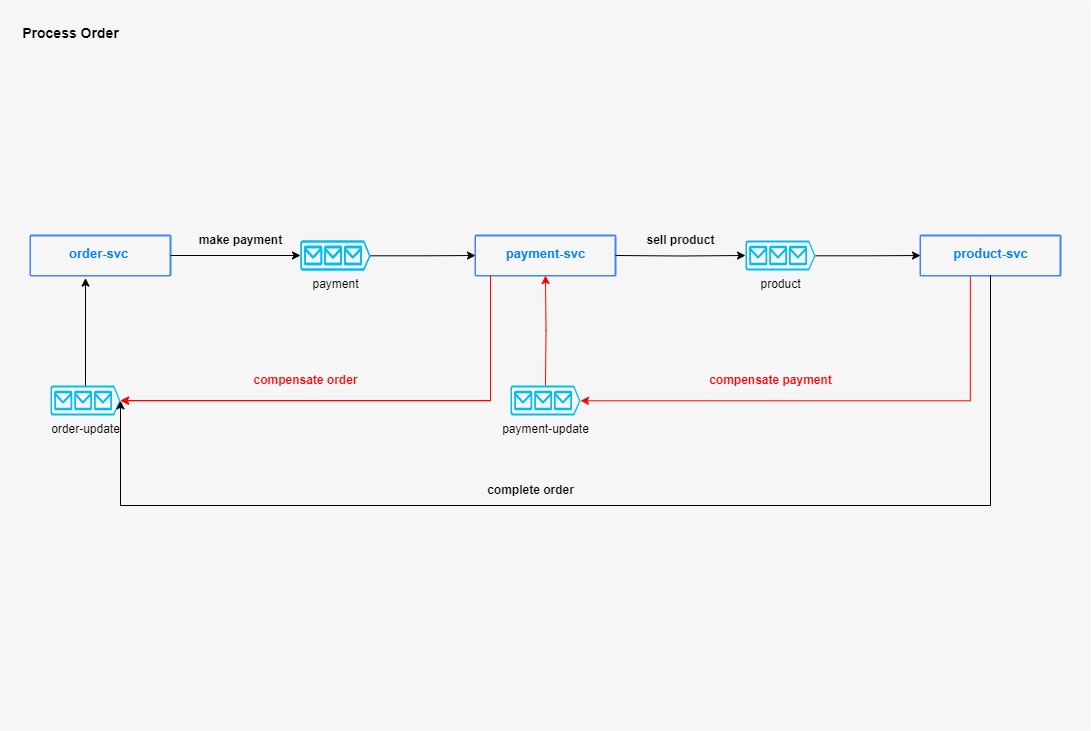

The diagram above was exported from draw.io. Its source (the exported page's mxGraphModel, read from the mxfile embedded in the PNG):
<mxGraphModel dx="2954" dy="1067" grid="1" gridSize="10" guides="1" tooltips="1" connect="1" arrows="1" fold="1" page="1" pageScale="1" pageWidth="1169" pageHeight="827" background="none" math="0" shadow="0">
  <root>
    <mxCell id="0" />
    <mxCell id="1" parent="0" />
    <mxCell id="14" value="" style="fillColor=#F6F6F6;strokeColor=none;shadow=0;gradientColor=none;fontSize=14;align=left;spacing=10;fontColor=#717171;9E9E9E;verticalAlign=top;spacingTop=-4;fontStyle=0;spacingLeft=40;html=1;" parent="1" vertex="1">
      <mxGeometry x="120" y="40" width="1090" height="730" as="geometry" />
    </mxCell>
    <mxCell id="ntsdVXRBKPIUhT7EjkVt-738" value="&lt;font color=&quot;#007fff&quot;&gt;&lt;span style=&quot;font-size: 13px;&quot;&gt;&lt;b&gt;order-svc&lt;span style=&quot;white-space: pre;&quot;&gt; &lt;/span&gt;&lt;/b&gt;&lt;/span&gt;&lt;/font&gt;" style="rounded=1;absoluteArcSize=1;arcSize=2;html=1;strokeColor=#4284F3;gradientColor=none;shadow=0;fontSize=12;fontColor=#9E9E9E;align=center;verticalAlign=top;spacing=10;spacingTop=-4;fillColor=none;strokeWidth=2;" parent="14" vertex="1">
      <mxGeometry x="30" y="235" width="140" height="40" as="geometry" />
    </mxCell>
    <mxCell id="oemSeby-IIEr8AhxXEn--809" value="&lt;font color=&quot;#007fff&quot;&gt;&lt;span style=&quot;font-size: 13px;&quot;&gt;&lt;b&gt;payment-svc&lt;/b&gt;&lt;/span&gt;&lt;/font&gt;" style="rounded=1;absoluteArcSize=1;arcSize=2;html=1;strokeColor=#4284F3;gradientColor=none;shadow=0;fontSize=12;fontColor=#9E9E9E;align=center;verticalAlign=top;spacing=10;spacingTop=-4;fillColor=none;strokeWidth=2;" parent="14" vertex="1">
      <mxGeometry x="475" y="235" width="140" height="40" as="geometry" />
    </mxCell>
    <mxCell id="oemSeby-IIEr8AhxXEn--810" value="&lt;font color=&quot;#007fff&quot;&gt;&lt;span style=&quot;font-size: 13px;&quot;&gt;&lt;b&gt;product-svc&lt;/b&gt;&lt;/span&gt;&lt;/font&gt;" style="rounded=1;absoluteArcSize=1;arcSize=2;html=1;strokeColor=#4284F3;gradientColor=none;shadow=0;fontSize=12;fontColor=#9E9E9E;align=center;verticalAlign=top;spacing=10;spacingTop=-4;fillColor=none;strokeWidth=2;" parent="14" vertex="1">
      <mxGeometry x="920" y="235" width="140" height="40" as="geometry" />
    </mxCell>
    <mxCell id="oemSeby-IIEr8AhxXEn--822" value="" style="edgeStyle=orthogonalEdgeStyle;rounded=0;orthogonalLoop=1;jettySize=auto;html=1;entryX=0;entryY=0.5;entryDx=0;entryDy=0;entryPerimeter=0;" parent="14" source="ntsdVXRBKPIUhT7EjkVt-738" target="oemSeby-IIEr8AhxXEn--811" edge="1">
      <mxGeometry relative="1" as="geometry">
        <mxPoint x="280" y="255" as="targetPoint" />
      </mxGeometry>
    </mxCell>
    <mxCell id="oemSeby-IIEr8AhxXEn--811" value="" style="verticalLabelPosition=bottom;html=1;verticalAlign=top;align=center;strokeColor=none;fillColor=#00BEF2;shape=mxgraph.azure.queue_generic;pointerEvents=1;fillStyle=solid;" parent="14" vertex="1">
      <mxGeometry x="300" y="240" width="70" height="30" as="geometry" />
    </mxCell>
    <mxCell id="oemSeby-IIEr8AhxXEn--823" value="" style="edgeStyle=orthogonalEdgeStyle;rounded=0;orthogonalLoop=1;jettySize=auto;html=1;exitX=1;exitY=0.51;exitDx=0;exitDy=0;exitPerimeter=0;entryX=0;entryY=0.5;entryDx=0;entryDy=0;" parent="14" source="oemSeby-IIEr8AhxXEn--811" target="oemSeby-IIEr8AhxXEn--809" edge="1">
      <mxGeometry relative="1" as="geometry">
        <mxPoint x="380" y="254.60000000000002" as="sourcePoint" />
        <mxPoint x="460" y="255" as="targetPoint" />
      </mxGeometry>
    </mxCell>
    <mxCell id="oemSeby-IIEr8AhxXEn--825" value="payment" style="verticalLabelPosition=bottom;html=1;verticalAlign=top;align=center;strokeColor=none;fillColor=#00BEF2;shape=mxgraph.azure.queue_generic;pointerEvents=1;fillStyle=solid;" parent="14" vertex="1">
      <mxGeometry x="300" y="240" width="70" height="30" as="geometry" />
    </mxCell>
    <mxCell id="oemSeby-IIEr8AhxXEn--826" value="" style="edgeStyle=orthogonalEdgeStyle;rounded=0;orthogonalLoop=1;jettySize=auto;html=1;entryX=0;entryY=0.5;entryDx=0;entryDy=0;exitX=1;exitY=0.51;exitDx=0;exitDy=0;exitPerimeter=0;" parent="14" source="oemSeby-IIEr8AhxXEn--828" target="oemSeby-IIEr8AhxXEn--810" edge="1">
      <mxGeometry relative="1" as="geometry">
        <mxPoint x="820" y="255" as="sourcePoint" />
        <mxPoint x="910" y="255" as="targetPoint" />
      </mxGeometry>
    </mxCell>
    <mxCell id="oemSeby-IIEr8AhxXEn--827" value="" style="edgeStyle=orthogonalEdgeStyle;rounded=0;orthogonalLoop=1;jettySize=auto;html=1;entryX=0;entryY=0.5;entryDx=0;entryDy=0;entryPerimeter=0;" parent="14" target="oemSeby-IIEr8AhxXEn--828" edge="1">
      <mxGeometry relative="1" as="geometry">
        <mxPoint x="615" y="255" as="sourcePoint" />
        <mxPoint x="725" y="255" as="targetPoint" />
      </mxGeometry>
    </mxCell>
    <mxCell id="oemSeby-IIEr8AhxXEn--828" value="product" style="verticalLabelPosition=bottom;html=1;verticalAlign=top;align=center;strokeColor=none;fillColor=#00BEF2;shape=mxgraph.azure.queue_generic;pointerEvents=1;fillStyle=solid;" parent="14" vertex="1">
      <mxGeometry x="745" y="240" width="70" height="30" as="geometry" />
    </mxCell>
    <mxCell id="oemSeby-IIEr8AhxXEn--829" value="order-update" style="verticalLabelPosition=bottom;html=1;verticalAlign=top;align=center;strokeColor=none;fillColor=#00BEF2;shape=mxgraph.azure.queue_generic;pointerEvents=1;fillStyle=solid;" parent="14" vertex="1">
      <mxGeometry x="50" y="385" width="70" height="30" as="geometry" />
    </mxCell>
    <mxCell id="oemSeby-IIEr8AhxXEn--832" value="payment-update" style="verticalLabelPosition=bottom;html=1;verticalAlign=top;align=center;strokeColor=none;fillColor=#00BEF2;shape=mxgraph.azure.queue_generic;pointerEvents=1;fillStyle=solid;" parent="14" vertex="1">
      <mxGeometry x="510" y="385" width="70" height="30" as="geometry" />
    </mxCell>
    <mxCell id="oemSeby-IIEr8AhxXEn--834" value="" style="edgeStyle=orthogonalEdgeStyle;rounded=0;orthogonalLoop=1;jettySize=auto;html=1;exitX=0.5;exitY=1;exitDx=0;exitDy=0;entryX=1;entryY=0.51;entryDx=0;entryDy=0;entryPerimeter=0;" parent="14" source="oemSeby-IIEr8AhxXEn--810" target="oemSeby-IIEr8AhxXEn--829" edge="1">
      <mxGeometry relative="1" as="geometry">
        <mxPoint x="990" y="315" as="sourcePoint" />
        <mxPoint x="670" y="400" as="targetPoint" />
        <Array as="points">
          <mxPoint x="990" y="505" />
          <mxPoint x="120" y="505" />
        </Array>
      </mxGeometry>
    </mxCell>
    <mxCell id="oemSeby-IIEr8AhxXEn--839" value="" style="edgeStyle=orthogonalEdgeStyle;rounded=0;orthogonalLoop=1;jettySize=auto;html=1;entryX=1;entryY=0.51;entryDx=0;entryDy=0;entryPerimeter=0;strokeColor=#FF0000;exitX=0.356;exitY=1.025;exitDx=0;exitDy=0;exitPerimeter=0;" parent="14" source="oemSeby-IIEr8AhxXEn--810" target="oemSeby-IIEr8AhxXEn--832" edge="1">
      <mxGeometry relative="1" as="geometry">
        <mxPoint x="970" y="315" as="sourcePoint" />
        <mxPoint x="760" y="500" as="targetPoint" />
        <Array as="points">
          <mxPoint x="970" y="400" />
        </Array>
      </mxGeometry>
    </mxCell>
    <mxCell id="oemSeby-IIEr8AhxXEn--840" value="" style="edgeStyle=orthogonalEdgeStyle;rounded=0;orthogonalLoop=1;jettySize=auto;html=1;strokeColor=#FF0000;entryX=0.5;entryY=1;entryDx=0;entryDy=0;" parent="14" target="oemSeby-IIEr8AhxXEn--809" edge="1">
      <mxGeometry relative="1" as="geometry">
        <mxPoint x="545" y="385" as="sourcePoint" />
        <mxPoint x="545" y="315" as="targetPoint" />
        <Array as="points" />
      </mxGeometry>
    </mxCell>
    <mxCell id="oemSeby-IIEr8AhxXEn--841" value="" style="rounded=0;orthogonalLoop=1;jettySize=auto;html=1;strokeColor=#FF0000;edgeStyle=orthogonalEdgeStyle;entryX=1;entryY=0.51;entryDx=0;entryDy=0;entryPerimeter=0;" parent="14" target="oemSeby-IIEr8AhxXEn--829" edge="1">
      <mxGeometry relative="1" as="geometry">
        <mxPoint x="490" y="275" as="sourcePoint" />
        <mxPoint x="150" y="360" as="targetPoint" />
        <Array as="points">
          <mxPoint x="490" y="275" />
          <mxPoint x="490" y="360" />
        </Array>
      </mxGeometry>
    </mxCell>
    <mxCell id="oemSeby-IIEr8AhxXEn--844" value="" style="edgeStyle=orthogonalEdgeStyle;rounded=0;orthogonalLoop=1;jettySize=auto;html=1;exitX=0.5;exitY=0;exitDx=0;exitDy=0;exitPerimeter=0;entryX=0.393;entryY=1.065;entryDx=0;entryDy=0;entryPerimeter=0;" parent="14" source="oemSeby-IIEr8AhxXEn--829" target="ntsdVXRBKPIUhT7EjkVt-738" edge="1">
      <mxGeometry relative="1" as="geometry">
        <mxPoint x="60" y="325" as="sourcePoint" />
        <mxPoint x="140" y="325" as="targetPoint" />
      </mxGeometry>
    </mxCell>
    <mxCell id="oemSeby-IIEr8AhxXEn--846" value="" style="rounded=0;orthogonalLoop=1;jettySize=auto;html=1;strokeColor=#FF0000;edgeStyle=orthogonalEdgeStyle;entryX=1;entryY=0.51;entryDx=0;entryDy=0;entryPerimeter=0;" parent="14" edge="1">
      <mxGeometry relative="1" as="geometry">
        <mxPoint x="490" y="315" as="sourcePoint" />
        <mxPoint x="120" y="400" as="targetPoint" />
        <Array as="points">
          <mxPoint x="490" y="315" />
          <mxPoint x="490" y="400" />
        </Array>
      </mxGeometry>
    </mxCell>
    <mxCell id="oemSeby-IIEr8AhxXEn--853" value="&lt;b&gt;make payment&lt;/b&gt;" style="text;html=1;align=center;verticalAlign=middle;resizable=0;points=[];autosize=1;strokeColor=none;fillColor=none;" parent="14" vertex="1">
      <mxGeometry x="185" y="225" width="110" height="30" as="geometry" />
    </mxCell>
    <mxCell id="oemSeby-IIEr8AhxXEn--854" value="&lt;b&gt;sell product&lt;/b&gt;" style="text;html=1;align=center;verticalAlign=middle;resizable=0;points=[];autosize=1;strokeColor=none;fillColor=none;" parent="14" vertex="1">
      <mxGeometry x="635" y="225" width="90" height="30" as="geometry" />
    </mxCell>
    <mxCell id="oemSeby-IIEr8AhxXEn--855" value="&lt;b&gt;complete order&lt;/b&gt;" style="text;html=1;align=center;verticalAlign=middle;resizable=0;points=[];autosize=1;strokeColor=none;fillColor=none;" parent="14" vertex="1">
      <mxGeometry x="475" y="475" width="110" height="30" as="geometry" />
    </mxCell>
    <mxCell id="oemSeby-IIEr8AhxXEn--856" value="&lt;b&gt;&lt;font color=&quot;#ff0000&quot;&gt;compensate payment&lt;/font&gt;&lt;/b&gt;" style="text;html=1;align=center;verticalAlign=middle;resizable=0;points=[];autosize=1;strokeColor=none;fillColor=none;" parent="14" vertex="1">
      <mxGeometry x="695" y="365" width="150" height="30" as="geometry" />
    </mxCell>
    <mxCell id="oemSeby-IIEr8AhxXEn--857" value="&lt;b&gt;&lt;font color=&quot;#ff0000&quot;&gt;compensate order&lt;/font&gt;&lt;/b&gt;" style="text;html=1;align=center;verticalAlign=middle;resizable=0;points=[];autosize=1;strokeColor=none;fillColor=none;" parent="14" vertex="1">
      <mxGeometry x="240" y="365" width="130" height="30" as="geometry" />
    </mxCell>
    <mxCell id="WtrhPSEaeqkxhUeow5XS-18" value="&lt;font style=&quot;font-size: 14px;&quot;&gt;Process Order&lt;/font&gt;" style="text;strokeColor=none;fillColor=none;html=1;fontSize=24;fontStyle=1;verticalAlign=middle;align=center;" vertex="1" parent="14">
      <mxGeometry x="10" y="10" width="120" height="40" as="geometry" />
    </mxCell>
  </root>
</mxGraphModel>